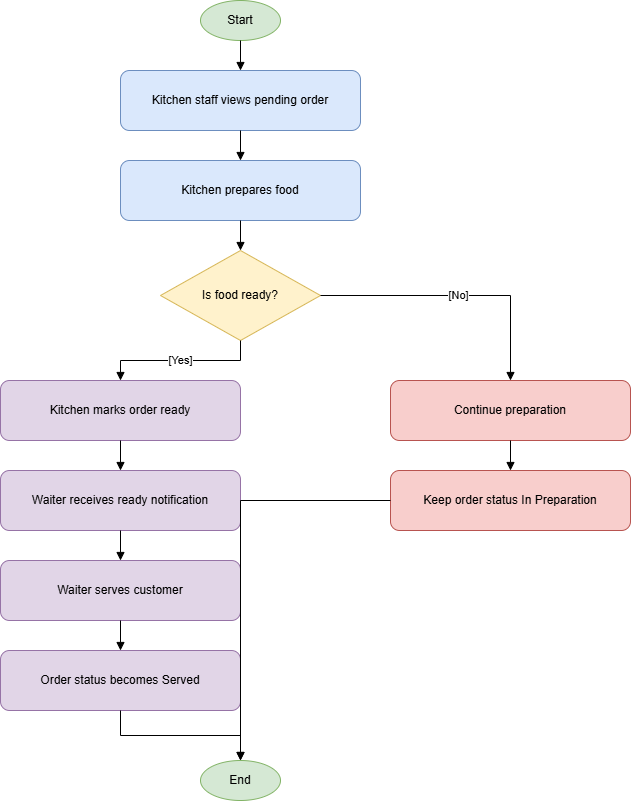

The diagram above was exported from draw.io. Its source (the exported page's mxGraphModel, read from the mxfile embedded in the PNG):
<mxGraphModel grid="1" page="1" gridSize="10" guides="1" tooltips="1" connect="1" arrows="1" fold="1" pageScale="1" pageWidth="850" pageHeight="1100" math="0" shadow="0">
  <root>
    <mxCell id="0" />
    <mxCell id="1" parent="0" />
    <mxCell id="n2" parent="1" style="ellipse;whiteSpace=wrap;html=1;fillColor=#d5e8d4;strokeColor=#82b366;" value="Start" vertex="1">
      <mxGeometry height="40" width="80" x="310" y="20" as="geometry" />
    </mxCell>
    <mxCell id="n3" parent="1" style="rounded=1;whiteSpace=wrap;html=1;fillColor=#dae8fc;strokeColor=#6c8ebf;" value="Kitchen staff views pending order" vertex="1">
      <mxGeometry height="60" width="240" x="230" y="90" as="geometry" />
    </mxCell>
    <mxCell id="e4" edge="1" parent="1" source="n2" style="edgeStyle=orthogonalEdgeStyle;rounded=0;orthogonalLoop=1;jettySize=auto;html=1;endArrow=block;endFill=1;" target="n3" value="">
      <mxGeometry relative="1" as="geometry" />
    </mxCell>
    <mxCell id="n5" parent="1" style="rounded=1;whiteSpace=wrap;html=1;fillColor=#dae8fc;strokeColor=#6c8ebf;" value="Kitchen prepares food" vertex="1">
      <mxGeometry height="60" width="240" x="230" y="180" as="geometry" />
    </mxCell>
    <mxCell id="e6" edge="1" parent="1" source="n3" style="edgeStyle=orthogonalEdgeStyle;rounded=0;orthogonalLoop=1;jettySize=auto;html=1;endArrow=block;endFill=1;" target="n5" value="">
      <mxGeometry relative="1" as="geometry" />
    </mxCell>
    <mxCell id="n7" parent="1" style="rhombus;whiteSpace=wrap;html=1;fillColor=#fff2cc;strokeColor=#d6b656;" value="Is food ready?" vertex="1">
      <mxGeometry height="90" width="160" x="270" y="270" as="geometry" />
    </mxCell>
    <mxCell id="e8" edge="1" parent="1" source="n5" style="edgeStyle=orthogonalEdgeStyle;rounded=0;orthogonalLoop=1;jettySize=auto;html=1;endArrow=block;endFill=1;" target="n7" value="">
      <mxGeometry relative="1" as="geometry" />
    </mxCell>
    <mxCell id="n9" parent="1" style="rounded=1;whiteSpace=wrap;html=1;fillColor=#e1d5e7;strokeColor=#9673a6;" value="Kitchen marks order ready" vertex="1">
      <mxGeometry height="60" width="240" x="110" y="400" as="geometry" />
    </mxCell>
    <mxCell id="e10" edge="1" parent="1" source="n7" style="edgeStyle=orthogonalEdgeStyle;rounded=0;orthogonalLoop=1;jettySize=auto;html=1;endArrow=block;endFill=1;" target="n9" value="[Yes]">
      <mxGeometry relative="1" as="geometry" />
    </mxCell>
    <mxCell id="n11" parent="1" style="rounded=1;whiteSpace=wrap;html=1;fillColor=#e1d5e7;strokeColor=#9673a6;" value="Waiter receives ready notification" vertex="1">
      <mxGeometry height="60" width="240" x="110" y="490" as="geometry" />
    </mxCell>
    <mxCell id="e12" edge="1" parent="1" source="n9" style="edgeStyle=orthogonalEdgeStyle;rounded=0;orthogonalLoop=1;jettySize=auto;html=1;endArrow=block;endFill=1;" target="n11" value="">
      <mxGeometry relative="1" as="geometry" />
    </mxCell>
    <mxCell id="n13" parent="1" style="rounded=1;whiteSpace=wrap;html=1;fillColor=#e1d5e7;strokeColor=#9673a6;" value="Waiter serves customer" vertex="1">
      <mxGeometry height="60" width="240" x="110" y="580" as="geometry" />
    </mxCell>
    <mxCell id="e14" edge="1" parent="1" source="n11" style="edgeStyle=orthogonalEdgeStyle;rounded=0;orthogonalLoop=1;jettySize=auto;html=1;endArrow=block;endFill=1;" target="n13" value="">
      <mxGeometry relative="1" as="geometry" />
    </mxCell>
    <mxCell id="n15" parent="1" style="rounded=1;whiteSpace=wrap;html=1;fillColor=#e1d5e7;strokeColor=#9673a6;" value="Order status becomes Served" vertex="1">
      <mxGeometry height="60" width="240" x="110" y="670" as="geometry" />
    </mxCell>
    <mxCell id="e16" edge="1" parent="1" source="n13" style="edgeStyle=orthogonalEdgeStyle;rounded=0;orthogonalLoop=1;jettySize=auto;html=1;endArrow=block;endFill=1;" target="n15" value="">
      <mxGeometry relative="1" as="geometry" />
    </mxCell>
    <mxCell id="n17" parent="1" style="rounded=1;whiteSpace=wrap;html=1;fillColor=#f8cecc;strokeColor=#b85450;" value="Continue preparation" vertex="1">
      <mxGeometry height="60" width="240" x="500" y="400" as="geometry" />
    </mxCell>
    <mxCell id="e18" edge="1" parent="1" source="n7" style="edgeStyle=orthogonalEdgeStyle;rounded=0;orthogonalLoop=1;jettySize=auto;html=1;endArrow=block;endFill=1;" target="n17" value="[No]">
      <mxGeometry relative="1" as="geometry" />
    </mxCell>
    <mxCell id="n19" parent="1" style="rounded=1;whiteSpace=wrap;html=1;fillColor=#f8cecc;strokeColor=#b85450;" value="Keep order status In Preparation" vertex="1">
      <mxGeometry height="60" width="240" x="500" y="490" as="geometry" />
    </mxCell>
    <mxCell id="e20" edge="1" parent="1" source="n17" style="edgeStyle=orthogonalEdgeStyle;rounded=0;orthogonalLoop=1;jettySize=auto;html=1;endArrow=block;endFill=1;" target="n19" value="">
      <mxGeometry relative="1" as="geometry" />
    </mxCell>
    <mxCell id="n21" parent="1" style="ellipse;whiteSpace=wrap;html=1;fillColor=#d5e8d4;strokeColor=#82b366;" value="End" vertex="1">
      <mxGeometry height="40" width="80" x="310" y="780" as="geometry" />
    </mxCell>
    <mxCell id="e22" edge="1" parent="1" source="n15" style="edgeStyle=orthogonalEdgeStyle;rounded=0;orthogonalLoop=1;jettySize=auto;html=1;endArrow=block;endFill=1;" target="n21" value="">
      <mxGeometry relative="1" as="geometry" />
    </mxCell>
    <mxCell id="e23" edge="1" parent="1" source="n19" style="edgeStyle=orthogonalEdgeStyle;rounded=0;orthogonalLoop=1;jettySize=auto;html=1;endArrow=block;endFill=1;" target="n21" value="">
      <mxGeometry relative="1" as="geometry" />
    </mxCell>
  </root>
</mxGraphModel>